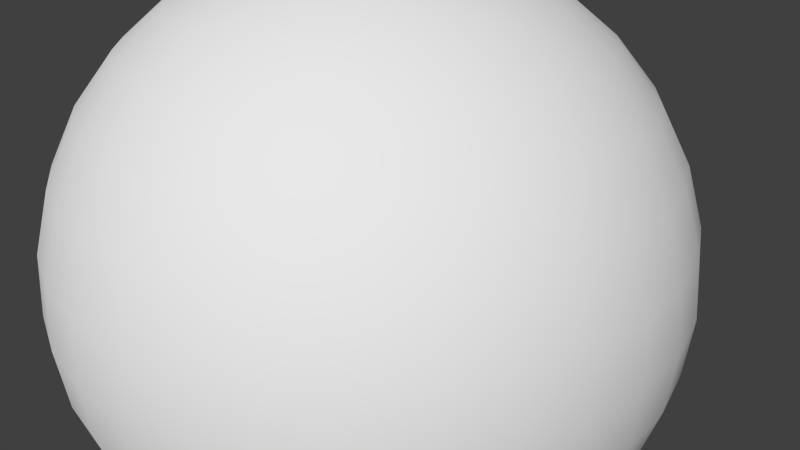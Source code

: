 # Source: sky.blend  (saved by Blender 2.70.0; exported with 4.5.12 LTS)
import bpy
from mathutils import Matrix  # noqa: F401  (used for matrix-valued properties, if any)

bpy.ops.wm.read_factory_settings(use_empty=True)
scene = bpy.context.scene
scene.name = 'Scene'

# ---- collections
col_collection_1 = bpy.data.collections.new('Collection 1'); scene.collection.children.link(col_collection_1)

# ---- materials (node trees are filled in below, after node groups)
mat_sky = bpy.data.materials.new('Sky')
mat_sky.alpha_threshold = 0.0
mat_sky.use_transparent_shadow = False
mat_sky.roughness = 0.5
mat_sky.line_color = (0.0, 0.0, 0.0, 1.0)

# ---- material node trees

# ---- world
world_world = bpy.data.worlds.new('World'); scene.world = world_world
world_world.color = (0.05088, 0.05088, 0.05088)
world_world.use_sun_shadow = False
world_world.sun_shadow_jitter_overblur = 0.0
world_world.cycles.sampling_method = 'MANUAL'
world_world.cycles.sample_map_resolution = 256

# ---- cameras
cam_camera = bpy.data.cameras.new('Camera')
cam_camera.clip_end = 100.0
cam_camera.lens = 35.0
cam_camera.sensor_width = 32.0
cam_camera.sensor_height = 18.0
cam_camera.ortho_scale = 7.314
cam_camera.dof.focus_distance = 0.0
cam_camera.dof.aperture_fstop = 128.0

# ---- meshes
me_sphere = bpy.data.meshes.new('Sphere')
me_sphere.from_pydata([(-0.1951, 0.0, 0.9808), (-0.3827, 0.0, 0.9239), (-0.5556, 0.0, 0.8315), (-0.7071, 0.0, 0.7071), (-0.8315, 0.0, 0.5556), (-0.9239, 0.0, 0.3827), (-0.9808, 0.0, 0.1951), (-1.0, 0.0, 7.55e-08), (-0.9808, 0.0, -0.1951), (-0.9239, 0.0, -0.3827), (-0.8315, 0.0, -0.5556), (-0.7071, 0.0, -0.7071), (-0.5556, 0.0, -0.8315), (-0.3827, 0.0, -0.9239), (-0.1951, 0.0, -0.9808), (3.258e-07, 0.0, -1.0), (-0.1913, 0.03806, 0.9808), (-0.3753, 0.07466, 0.9239), (-0.5449, 0.1084, 0.8315), (-0.6935, 0.1379, 0.7071), (-0.8155, 0.1622, 0.5556), (-0.9061, 0.1802, 0.3827), (-0.9619, 0.1913, 0.1951), (-0.9808, 0.1951, 7.55e-08), (-0.9619, 0.1913, -0.1951), (-0.9061, 0.1802, -0.3827), (-0.8155, 0.1622, -0.5556), (-0.6935, 0.1379, -0.7071), (-0.5449, 0.1084, -0.8315), (-0.3753, 0.07466, -0.9239), (-0.1913, 0.03806, -0.9808), (-0.1802, 0.07466, 0.9808), (-0.3536, 0.1464, 0.9239), (-0.5133, 0.2126, 0.8315), (-0.6533, 0.2706, 0.7071), (-0.7682, 0.3182, 0.5556), (-0.8536, 0.3536, 0.3827), (-0.9061, 0.3753, 0.1951), (-0.9239, 0.3827, 7.55e-08), (-0.9061, 0.3753, -0.1951), (-0.8536, 0.3536, -0.3827), (-0.7682, 0.3182, -0.5556), (-0.6533, 0.2706, -0.7071), (-0.5133, 0.2126, -0.8315), (-0.3536, 0.1464, -0.9239), (-0.1802, 0.07466, -0.9808), (-0.1622, 0.1084, 0.9808), (-0.3182, 0.2126, 0.9239), (-0.4619, 0.3087, 0.8315), (-0.5879, 0.3928, 0.7071), (-0.6913, 0.4619, 0.5556), (-0.7682, 0.5133, 0.3827), (-0.8155, 0.5449, 0.1951), (-0.8315, 0.5556, 7.55e-08), (-0.8155, 0.5449, -0.1951), (-0.7682, 0.5133, -0.3827), (-0.6913, 0.4619, -0.5556), (-0.5879, 0.3928, -0.7071), (-0.4619, 0.3087, -0.8315), (-0.3182, 0.2126, -0.9239), (-0.1622, 0.1084, -0.9808), (-0.1379, 0.1379, 0.9808), (-0.2706, 0.2706, 0.9239), (-0.3928, 0.3928, 0.8315), (-0.5, 0.5, 0.7071), (-0.5879, 0.5879, 0.5556), (-0.6533, 0.6533, 0.3827), (-0.6935, 0.6935, 0.1951), (-0.7071, 0.7071, 7.55e-08), (-0.6935, 0.6935, -0.1951), (-0.6533, 0.6533, -0.3827), (-0.5879, 0.5879, -0.5556), (-0.5, 0.5, -0.7071), (-0.3928, 0.3928, -0.8315), (-0.2706, 0.2706, -0.9239), (-0.1379, 0.1379, -0.9808), (-0.1084, 0.1622, 0.9808), (-0.2126, 0.3182, 0.9239), (-0.3087, 0.4619, 0.8315), (-0.3928, 0.5879, 0.7071), (-0.4619, 0.6913, 0.5556), (-0.5133, 0.7682, 0.3827), (-0.5449, 0.8155, 0.1951), (-0.5556, 0.8315, 7.55e-08), (-0.5449, 0.8155, -0.1951), (-0.5133, 0.7682, -0.3827), (-0.4619, 0.6913, -0.5556), (-0.3928, 0.5879, -0.7071), (-0.3087, 0.4619, -0.8315), (-0.2126, 0.3182, -0.9239), (-0.1084, 0.1622, -0.9808), (-0.07466, 0.1802, 0.9808), (-0.1464, 0.3536, 0.9239), (-0.2126, 0.5133, 0.8315), (-0.2706, 0.6533, 0.7071), (-0.3182, 0.7682, 0.5556), (-0.3536, 0.8536, 0.3827), (-0.3753, 0.9061, 0.1951), (-0.3827, 0.9239, 7.55e-08), (-0.3753, 0.9061, -0.1951), (-0.3536, 0.8536, -0.3827), (-0.3182, 0.7682, -0.5556), (-0.2706, 0.6533, -0.7071), (-0.2126, 0.5133, -0.8315), (-0.1464, 0.3536, -0.9239), (-0.07466, 0.1802, -0.9808), (-0.03806, 0.1913, 0.9808), (-0.07466, 0.3753, 0.9239), (-0.1084, 0.5449, 0.8315), (-0.1379, 0.6935, 0.7071), (-0.1622, 0.8155, 0.5556), (-0.1802, 0.9061, 0.3827), (-0.1913, 0.9619, 0.1951), (-0.1951, 0.9808, 7.55e-08), (-0.1913, 0.9619, -0.1951), (-0.1802, 0.9061, -0.3827), (-0.1622, 0.8155, -0.5556), (-0.1379, 0.6935, -0.7071), (-0.1084, 0.5449, -0.8315), (-0.07466, 0.3753, -0.9239), (-0.03806, 0.1913, -0.9808), (3.266e-07, 0.1951, 0.9808), (3.192e-07, 0.3827, 0.9239), (3.117e-07, 0.5556, 0.8315), (3.192e-07, 0.7071, 0.7071), (3.341e-07, 0.8315, 0.5556), (2.745e-07, 0.9239, 0.3827), (3.937e-07, 0.9808, 0.1951), (3.788e-07, 1.0, 7.55e-08), (3.937e-07, 0.9808, -0.1951), (2.298e-07, 0.9239, -0.3827), (3.341e-07, 0.8315, -0.5556), (3.192e-07, 0.7071, -0.7071), (3.415e-07, 0.5556, -0.8315), (3.043e-07, 0.3827, -0.9239), (3.08e-07, 0.1951, -0.9808), (0.03806, 0.1913, 0.9808), (0.07466, 0.3753, 0.9239), (0.1084, 0.5449, 0.8315), (0.138, 0.6935, 0.7071), (0.1622, 0.8155, 0.5556), (0.1802, 0.9061, 0.3827), (0.1913, 0.9619, 0.1951), (0.1951, 0.9808, 7.55e-08), (0.1913, 0.9619, -0.1951), (0.1802, 0.9061, -0.3827), (0.1622, 0.8155, -0.5556), (0.138, 0.6935, -0.7071), (0.1084, 0.5449, -0.8315), (0.07466, 0.3753, -0.9239), (0.03806, 0.1913, -0.9808), (0.07466, 0.1802, 0.9808), (0.1464, 0.3536, 0.9239), (0.2126, 0.5133, 0.8315), (0.2706, 0.6533, 0.7071), (0.3182, 0.7682, 0.5556), (0.3536, 0.8536, 0.3827), (0.3753, 0.9061, 0.1951), (0.3827, 0.9239, 7.55e-08), (0.3753, 0.9061, -0.1951), (0.3536, 0.8536, -0.3827), (0.3182, 0.7682, -0.5556), (0.2706, 0.6533, -0.7071), (0.2126, 0.5133, -0.8315), (0.1464, 0.3536, -0.9239), (0.07466, 0.1802, -0.9808), (0.1084, 0.1622, 0.9808), (0.2126, 0.3182, 0.9239), (0.3087, 0.4619, 0.8315), (0.3928, 0.5879, 0.7071), (0.4619, 0.6913, 0.5556), (0.5133, 0.7682, 0.3827), (0.5449, 0.8155, 0.1951), (0.5556, 0.8315, 7.55e-08), (0.5449, 0.8155, -0.1951), (0.5133, 0.7682, -0.3827), (0.4619, 0.6913, -0.5556), (0.3928, 0.5879, -0.7071), (0.3087, 0.4619, -0.8315), (0.2126, 0.3182, -0.9239), (0.1084, 0.1622, -0.9808), (0.138, 0.1379, 0.9808), (0.2706, 0.2706, 0.9239), (0.3928, 0.3928, 0.8315), (0.5, 0.5, 0.7071), (0.5879, 0.5879, 0.5556), (0.6533, 0.6533, 0.3827), (0.6935, 0.6935, 0.1951), (0.7071, 0.7071, 7.55e-08), (0.6935, 0.6935, -0.1951), (0.6533, 0.6533, -0.3827), (0.5879, 0.5879, -0.5556), (0.5, 0.5, -0.7071), (0.3928, 0.3928, -0.8315), (0.2706, 0.2706, -0.9239), (0.138, 0.1379, -0.9808), (0.1622, 0.1084, 0.9808), (0.3182, 0.2126, 0.9239), (0.4619, 0.3087, 0.8315), (0.5879, 0.3928, 0.7071), (0.6913, 0.4619, 0.5556), (0.7682, 0.5133, 0.3827), (0.8155, 0.5449, 0.1951), (0.8315, 0.5556, 7.55e-08), (0.8155, 0.5449, -0.1951), (0.7682, 0.5133, -0.3827), (0.6913, 0.4619, -0.5556), (0.5879, 0.3928, -0.7071), (0.4619, 0.3087, -0.8315), (0.3182, 0.2126, -0.9239), (0.1622, 0.1084, -0.9808), (0.1802, 0.07466, 0.9808), (0.3536, 0.1464, 0.9239), (0.5133, 0.2126, 0.8315), (0.6533, 0.2706, 0.7071), (0.7682, 0.3182, 0.5556), (0.8536, 0.3536, 0.3827), (0.9061, 0.3753, 0.1951), (0.9239, 0.3827, 7.55e-08), (0.9061, 0.3753, -0.1951), (0.8536, 0.3536, -0.3827), (0.7682, 0.3182, -0.5556), (0.6533, 0.2706, -0.7071), (0.5133, 0.2126, -0.8315), (0.3536, 0.1464, -0.9239), (0.1802, 0.07466, -0.9808), (0.1913, 0.03806, 0.9808), (0.3753, 0.07466, 0.9239), (0.5449, 0.1084, 0.8315), (0.6935, 0.1379, 0.7071), (0.8155, 0.1622, 0.5556), (0.9061, 0.1802, 0.3827), (0.9619, 0.1913, 0.1951), (0.9808, 0.1951, 7.55e-08), (0.9619, 0.1913, -0.1951), (0.9061, 0.1802, -0.3827), (0.8155, 0.1622, -0.5556), (0.6935, 0.1379, -0.7071), (0.5449, 0.1084, -0.8315), (0.3753, 0.07466, -0.9239), (0.1913, 0.03806, -0.9808), (0.1951, -7.212e-09, 0.9808), (0.3827, 4.122e-08, 0.9239), (0.5556, 2.632e-08, 0.8315), (0.7071, -2.584e-08, 0.7071), (0.8315, -8.544e-08, 0.5556), (0.9239, 6.357e-08, 0.3827), (0.9808, -8.544e-08, 0.1951), (1.0, -1.003e-07, 7.55e-08), (0.9808, -8.544e-08, -0.1951), (0.9239, 6.357e-08, -0.3827), (0.8315, -8.544e-08, -0.5556), (0.7071, -2.584e-08, -0.7071), (0.5556, -1.094e-08, -0.8315), (0.3827, 3.964e-09, -0.9239), (0.1951, 3.964e-09, -0.9808), (0.1913, -0.03806, 0.9808), (0.3753, -0.07466, 0.9239), (0.5449, -0.1084, 0.8315), (0.6935, -0.1379, 0.7071), (0.8155, -0.1622, 0.5556), (0.9061, -0.1802, 0.3827), (0.9619, -0.1913, 0.1951), (0.9808, -0.1951, 7.55e-08), (0.9619, -0.1913, -0.1951), (0.9061, -0.1802, -0.3827), (0.8155, -0.1622, -0.5556), (0.6935, -0.1379, -0.7071), (0.5449, -0.1084, -0.8315), (0.3753, -0.07466, -0.9239), (0.1913, -0.03806, -0.9808), (0.1802, -0.07466, 0.9808), (0.3536, -0.1464, 0.9239), (0.5133, -0.2126, 0.8315), (0.6533, -0.2706, 0.7071), (0.7682, -0.3182, 0.5556), (0.8536, -0.3536, 0.3827), (0.9061, -0.3753, 0.1951), (0.9239, -0.3827, 7.55e-08), (0.9061, -0.3753, -0.1951), (0.8536, -0.3536, -0.3827), (0.7682, -0.3182, -0.5556), (0.6533, -0.2706, -0.7071), (0.5133, -0.2126, -0.8315), (0.3536, -0.1464, -0.9239), (0.1802, -0.07466, -0.9808), (0.1622, -0.1084, 0.9808), (0.3182, -0.2126, 0.9239), (0.4619, -0.3087, 0.8315), (0.5879, -0.3928, 0.7071), (0.6913, -0.4619, 0.5556), (0.7682, -0.5133, 0.3827), (0.8155, -0.5449, 0.1951), (0.8315, -0.5556, 7.55e-08), (0.8155, -0.5449, -0.1951), (0.7682, -0.5133, -0.3827), (0.6913, -0.4619, -0.5556), (0.5879, -0.3928, -0.7071), (0.4619, -0.3087, -0.8315), (0.3182, -0.2126, -0.9239), (0.1622, -0.1084, -0.9808), (0.138, -0.1379, 0.9808), (0.2706, -0.2706, 0.9239), (0.3928, -0.3928, 0.8315), (0.5, -0.5, 0.7071), (0.5879, -0.5879, 0.5556), (0.6533, -0.6533, 0.3827), (0.6935, -0.6935, 0.1951), (0.7071, -0.7071, 7.55e-08), (0.6935, -0.6935, -0.1951), (0.6533, -0.6533, -0.3827), (0.5879, -0.5879, -0.5556), (0.5, -0.5, -0.7071), (0.3928, -0.3928, -0.8315), (0.2706, -0.2706, -0.9239), (0.1379, -0.1379, -0.9808), (0.1084, -0.1622, 0.9808), (0.2126, -0.3182, 0.9239), (0.3087, -0.4619, 0.8315), (0.3928, -0.5879, 0.7071), (0.4619, -0.6913, 0.5556), (0.5133, -0.7682, 0.3827), (0.5449, -0.8155, 0.1951), (0.5556, -0.8315, 7.55e-08), (0.5449, -0.8155, -0.1951), (0.5133, -0.7682, -0.3827), (0.4619, -0.6913, -0.5556), (0.3928, -0.5879, -0.7071), (0.3087, -0.4619, -0.8315), (0.2126, -0.3182, -0.9239), (0.1084, -0.1622, -0.9808), (0.07466, -0.1802, 0.9808), (0.1464, -0.3536, 0.9239), (0.2126, -0.5133, 0.8315), (0.2706, -0.6533, 0.7071), (0.3182, -0.7682, 0.5556), (0.3536, -0.8536, 0.3827), (0.3753, -0.9061, 0.1951), (0.3827, -0.9239, 7.55e-08), (0.3753, -0.9061, -0.1951), (0.3536, -0.8536, -0.3827), (0.3182, -0.7682, -0.5556), (0.2706, -0.6533, -0.7071), (0.2126, -0.5133, -0.8315), (0.1464, -0.3536, -0.9239), (0.07466, -0.1802, -0.9808), (0.03806, -0.1913, 0.9808), (0.07466, -0.3753, 0.9239), (0.1084, -0.5449, 0.8315), (0.1379, -0.6935, 0.7071), (0.1622, -0.8155, 0.5556), (0.1802, -0.9061, 0.3827), (0.1913, -0.9619, 0.1951), (0.1951, -0.9808, 7.55e-08), (0.1913, -0.9619, -0.1951), (0.1802, -0.9061, -0.3827), (0.1622, -0.8155, -0.5556), (0.1379, -0.6935, -0.7071), (0.1084, -0.5449, -0.8315), (0.07466, -0.3753, -0.9239), (0.03806, -0.1913, -0.9808), (3.117e-07, -0.1951, 0.9808), (2.819e-07, -0.3827, 0.9239), (2.819e-07, -0.5556, 0.8315), (1.851e-07, -0.7071, 0.7071), (1.404e-07, -0.8315, 0.5556), (3.192e-07, -0.9239, 0.3827), (9.567e-08, -0.9808, 0.1951), (1.404e-07, -1.0, 7.55e-08), (9.567e-08, -0.9808, -0.1951), (3.192e-07, -0.9239, -0.3827), (1.404e-07, -0.8315, -0.5556), (1.851e-07, -0.7071, -0.7071), (2.596e-07, -0.5556, -0.8315), (2.521e-07, -0.3827, -0.9239), (3.155e-07, -0.1951, -0.9808), (-0.03806, -0.1913, 0.9808), (-0.07466, -0.3753, 0.9239), (-0.1084, -0.5449, 0.8315), (-0.1379, -0.6935, 0.7071), (-0.1622, -0.8155, 0.5556), (-0.1802, -0.9061, 0.3827), (-0.1913, -0.9619, 0.1951), (-0.1951, -0.9808, 7.55e-08), (-0.1913, -0.9619, -0.1951), (-0.1802, -0.9061, -0.3827), (-0.1622, -0.8155, -0.5556), (-0.1379, -0.6935, -0.7071), (-0.1084, -0.5449, -0.8315), (-0.07466, -0.3753, -0.9239), (-0.03806, -0.1913, -0.9808), (2.011e-07, -3.01e-07, 1.0), (-0.07466, -0.1802, 0.9808), (-0.1464, -0.3536, 0.9239), (-0.2126, -0.5133, 0.8315), (-0.2706, -0.6533, 0.7071), (-0.3182, -0.7682, 0.5556), (-0.3536, -0.8536, 0.3827), (-0.3753, -0.9061, 0.1951), (-0.3827, -0.9239, 7.55e-08), (-0.3753, -0.9061, -0.1951), (-0.3536, -0.8536, -0.3827), (-0.3182, -0.7682, -0.5556), (-0.2706, -0.6533, -0.7071), (-0.2126, -0.5133, -0.8315), (-0.1464, -0.3536, -0.9239), (-0.07466, -0.1802, -0.9808), (-0.1084, -0.1622, 0.9808), (-0.2126, -0.3182, 0.9239), (-0.3087, -0.4619, 0.8315), (-0.3928, -0.5879, 0.7071), (-0.4619, -0.6913, 0.5556), (-0.5133, -0.7682, 0.3827), (-0.5449, -0.8155, 0.1951), (-0.5556, -0.8315, 7.55e-08), (-0.5449, -0.8155, -0.1951), (-0.5133, -0.7682, -0.3827), (-0.4619, -0.6913, -0.5556), (-0.3928, -0.5879, -0.7071), (-0.3087, -0.4619, -0.8315), (-0.2126, -0.3182, -0.9239), (-0.1084, -0.1622, -0.9808), (-0.1379, -0.1379, 0.9808), (-0.2706, -0.2706, 0.9239), (-0.3928, -0.3928, 0.8315), (-0.5, -0.5, 0.7071), (-0.5879, -0.5879, 0.5556), (-0.6533, -0.6533, 0.3827), (-0.6935, -0.6935, 0.1951), (-0.7071, -0.7071, 7.55e-08), (-0.6935, -0.6935, -0.1951), (-0.6533, -0.6533, -0.3827), (-0.5879, -0.5879, -0.5556), (-0.5, -0.5, -0.7071), (-0.3928, -0.3928, -0.8315), (-0.2706, -0.2706, -0.9239), (-0.1379, -0.1379, -0.9808), (-0.1622, -0.1084, 0.9808), (-0.3182, -0.2126, 0.9239), (-0.4619, -0.3087, 0.8315), (-0.5879, -0.3928, 0.7071), (-0.6913, -0.4619, 0.5556), (-0.7682, -0.5133, 0.3827), (-0.8155, -0.5449, 0.1951), (-0.8315, -0.5556, 7.55e-08), (-0.8155, -0.5449, -0.1951), (-0.7682, -0.5133, -0.3827), (-0.6913, -0.4619, -0.5556), (-0.5879, -0.3928, -0.7071), (-0.4619, -0.3087, -0.8315), (-0.3182, -0.2126, -0.9239), (-0.1622, -0.1084, -0.9808), (-0.1802, -0.07466, 0.9808), (-0.3536, -0.1464, 0.9239), (-0.5133, -0.2126, 0.8315), (-0.6533, -0.2706, 0.7071), (-0.7682, -0.3182, 0.5556), (-0.8536, -0.3536, 0.3827), (-0.9061, -0.3753, 0.1951), (-0.9239, -0.3827, 7.55e-08), (-0.9061, -0.3753, -0.1951), (-0.8536, -0.3536, -0.3827), (-0.7682, -0.3182, -0.5556), (-0.6533, -0.2706, -0.7071), (-0.5133, -0.2126, -0.8315), (-0.3536, -0.1464, -0.9239), (-0.1802, -0.07466, -0.9808), (-0.1913, -0.03806, 0.9808), (-0.3753, -0.07466, 0.9239), (-0.5449, -0.1084, 0.8315), (-0.6935, -0.1379, 0.7071), (-0.8155, -0.1622, 0.5556), (-0.9061, -0.1802, 0.3827), (-0.9619, -0.1913, 0.1951), (-0.9808, -0.1951, 7.55e-08), (-0.9619, -0.1913, -0.1951), (-0.9061, -0.1802, -0.3827), (-0.8155, -0.1622, -0.5556), (-0.6935, -0.1379, -0.7071), (-0.5449, -0.1084, -0.8315), (-0.3753, -0.07466, -0.9239), (-0.1913, -0.03806, -0.9808)], [], [(2, 18, 17, 1), (13, 29, 28, 12), (11, 27, 26, 10), (9, 25, 24, 8), (7, 23, 22, 6), (5, 21, 20, 4), (3, 19, 18, 2), (14, 30, 29, 13), (1, 17, 16, 0), (12, 28, 27, 11), (10, 26, 25, 9), (8, 24, 23, 7), (6, 22, 21, 5), (4, 20, 19, 3), (24, 39, 38, 23), (22, 37, 36, 21), (20, 35, 34, 19), (18, 33, 32, 17), (29, 44, 43, 28), (27, 42, 41, 26), (25, 40, 39, 24), (23, 38, 37, 22), (21, 36, 35, 20), (19, 34, 33, 18), (30, 45, 44, 29), (17, 32, 31, 16), (28, 43, 42, 27), (26, 41, 40, 25), (39, 54, 53, 38), (37, 52, 51, 36), (35, 50, 49, 34), (33, 48, 47, 32), (44, 59, 58, 43), (42, 57, 56, 41), (40, 55, 54, 39), (38, 53, 52, 37), (36, 51, 50, 35), (34, 49, 48, 33), (45, 60, 59, 44), (32, 47, 46, 31), (43, 58, 57, 42), (41, 56, 55, 40), (54, 69, 68, 53), (52, 67, 66, 51), (50, 65, 64, 49), (48, 63, 62, 47), (59, 74, 73, 58), (57, 72, 71, 56), (55, 70, 69, 54), (53, 68, 67, 52), (51, 66, 65, 50), (49, 64, 63, 48), (60, 75, 74, 59), (47, 62, 61, 46), (58, 73, 72, 57), (56, 71, 70, 55), (69, 84, 83, 68), (67, 82, 81, 66), (65, 80, 79, 64), (63, 78, 77, 62), (74, 89, 88, 73), (72, 87, 86, 71), (70, 85, 84, 69), (68, 83, 82, 67), (66, 81, 80, 65), (64, 79, 78, 63), (75, 90, 89, 74), (62, 77, 76, 61), (73, 88, 87, 72), (71, 86, 85, 70), (84, 99, 98, 83), (82, 97, 96, 81), (80, 95, 94, 79), (78, 93, 92, 77), (89, 104, 103, 88), (87, 102, 101, 86), (85, 100, 99, 84), (83, 98, 97, 82), (81, 96, 95, 80), (79, 94, 93, 78), (90, 105, 104, 89), (77, 92, 91, 76), (88, 103, 102, 87), (86, 101, 100, 85), (99, 114, 113, 98), (97, 112, 111, 96), (95, 110, 109, 94), (93, 108, 107, 92), (104, 119, 118, 103), (102, 117, 116, 101), (100, 115, 114, 99), (98, 113, 112, 97), (96, 111, 110, 95), (94, 109, 108, 93), (105, 120, 119, 104), (92, 107, 106, 91), (103, 118, 117, 102), (101, 116, 115, 100), (114, 129, 128, 113), (112, 127, 126, 111), (110, 125, 124, 109), (108, 123, 122, 107), (119, 134, 133, 118), (117, 132, 131, 116), (115, 130, 129, 114), (113, 128, 127, 112), (111, 126, 125, 110), (109, 124, 123, 108), (120, 135, 134, 119), (107, 122, 121, 106), (118, 133, 132, 117), (116, 131, 130, 115), (129, 144, 143, 128), (127, 142, 141, 126), (125, 140, 139, 124), (123, 138, 137, 122), (134, 149, 148, 133), (132, 147, 146, 131), (130, 145, 144, 129), (128, 143, 142, 127), (126, 141, 140, 125), (124, 139, 138, 123), (135, 150, 149, 134), (122, 137, 136, 121), (133, 148, 147, 132), (131, 146, 145, 130), (144, 159, 158, 143), (142, 157, 156, 141), (140, 155, 154, 139), (138, 153, 152, 137), (149, 164, 163, 148), (147, 162, 161, 146), (145, 160, 159, 144), (143, 158, 157, 142), (141, 156, 155, 140), (139, 154, 153, 138), (150, 165, 164, 149), (137, 152, 151, 136), (148, 163, 162, 147), (146, 161, 160, 145), (159, 174, 173, 158), (157, 172, 171, 156), (155, 170, 169, 154), (153, 168, 167, 152), (164, 179, 178, 163), (162, 177, 176, 161), (160, 175, 174, 159), (158, 173, 172, 157), (156, 171, 170, 155), (154, 169, 168, 153), (165, 180, 179, 164), (152, 167, 166, 151), (163, 178, 177, 162), (161, 176, 175, 160), (174, 189, 188, 173), (172, 187, 186, 171), (170, 185, 184, 169), (168, 183, 182, 167), (179, 194, 193, 178), (177, 192, 191, 176), (175, 190, 189, 174), (173, 188, 187, 172), (171, 186, 185, 170), (169, 184, 183, 168), (180, 195, 194, 179), (167, 182, 181, 166), (178, 193, 192, 177), (176, 191, 190, 175), (189, 204, 203, 188), (187, 202, 201, 186), (185, 200, 199, 184), (183, 198, 197, 182), (194, 209, 208, 193), (192, 207, 206, 191), (190, 205, 204, 189), (188, 203, 202, 187), (186, 201, 200, 185), (184, 199, 198, 183), (195, 210, 209, 194), (182, 197, 196, 181), (193, 208, 207, 192), (191, 206, 205, 190), (204, 219, 218, 203), (202, 217, 216, 201), (200, 215, 214, 199), (198, 213, 212, 197), (209, 224, 223, 208), (207, 222, 221, 206), (205, 220, 219, 204), (203, 218, 217, 202), (201, 216, 215, 200), (199, 214, 213, 198), (210, 225, 224, 209), (197, 212, 211, 196), (208, 223, 222, 207), (206, 221, 220, 205), (219, 234, 233, 218), (217, 232, 231, 216), (215, 230, 229, 214), (213, 228, 227, 212), (224, 239, 238, 223), (222, 237, 236, 221), (220, 235, 234, 219), (218, 233, 232, 217), (216, 231, 230, 215), (214, 229, 228, 213), (225, 240, 239, 224), (212, 227, 226, 211), (223, 238, 237, 222), (221, 236, 235, 220), (234, 249, 248, 233), (232, 247, 246, 231), (230, 245, 244, 229), (228, 243, 242, 227), (239, 254, 253, 238), (237, 252, 251, 236), (235, 250, 249, 234), (233, 248, 247, 232), (231, 246, 245, 230), (229, 244, 243, 228), (240, 255, 254, 239), (227, 242, 241, 226), (238, 253, 252, 237), (236, 251, 250, 235), (249, 264, 263, 248), (247, 262, 261, 246), (245, 260, 259, 244), (243, 258, 257, 242), (254, 269, 268, 253), (252, 267, 266, 251), (250, 265, 264, 249), (248, 263, 262, 247), (246, 261, 260, 245), (244, 259, 258, 243), (255, 270, 269, 254), (242, 257, 256, 241), (253, 268, 267, 252), (251, 266, 265, 250), (264, 279, 278, 263), (262, 277, 276, 261), (260, 275, 274, 259), (258, 273, 272, 257), (269, 284, 283, 268), (267, 282, 281, 266), (265, 280, 279, 264), (263, 278, 277, 262), (261, 276, 275, 260), (259, 274, 273, 258), (270, 285, 284, 269), (257, 272, 271, 256), (268, 283, 282, 267), (266, 281, 280, 265), (279, 294, 293, 278), (277, 292, 291, 276), (275, 290, 289, 274), (273, 288, 287, 272), (284, 299, 298, 283), (282, 297, 296, 281), (280, 295, 294, 279), (278, 293, 292, 277), (276, 291, 290, 275), (274, 289, 288, 273), (285, 300, 299, 284), (272, 287, 286, 271), (283, 298, 297, 282), (281, 296, 295, 280), (294, 309, 308, 293), (292, 307, 306, 291), (290, 305, 304, 289), (288, 303, 302, 287), (299, 314, 313, 298), (297, 312, 311, 296), (295, 310, 309, 294), (293, 308, 307, 292), (291, 306, 305, 290), (289, 304, 303, 288), (300, 315, 314, 299), (287, 302, 301, 286), (298, 313, 312, 297), (296, 311, 310, 295), (309, 324, 323, 308), (307, 322, 321, 306), (305, 320, 319, 304), (303, 318, 317, 302), (314, 329, 328, 313), (312, 327, 326, 311), (310, 325, 324, 309), (308, 323, 322, 307), (306, 321, 320, 305), (304, 319, 318, 303), (315, 330, 329, 314), (302, 317, 316, 301), (313, 328, 327, 312), (311, 326, 325, 310), (324, 339, 338, 323), (322, 337, 336, 321), (320, 335, 334, 319), (318, 333, 332, 317), (329, 344, 343, 328), (327, 342, 341, 326), (325, 340, 339, 324), (323, 338, 337, 322), (321, 336, 335, 320), (319, 334, 333, 318), (330, 345, 344, 329), (317, 332, 331, 316), (328, 343, 342, 327), (326, 341, 340, 325), (339, 354, 353, 338), (337, 352, 351, 336), (335, 350, 349, 334), (333, 348, 347, 332), (344, 359, 358, 343), (342, 357, 356, 341), (340, 355, 354, 339), (338, 353, 352, 337), (336, 351, 350, 335), (334, 349, 348, 333), (345, 360, 359, 344), (332, 347, 346, 331), (343, 358, 357, 342), (341, 356, 355, 340), (354, 369, 368, 353), (352, 367, 366, 351), (350, 365, 364, 349), (348, 363, 362, 347), (359, 374, 373, 358), (357, 372, 371, 356), (355, 370, 369, 354), (353, 368, 367, 352), (351, 366, 365, 350), (349, 364, 363, 348), (360, 375, 374, 359), (347, 362, 361, 346), (358, 373, 372, 357), (356, 371, 370, 355), (369, 384, 383, 368), (367, 382, 381, 366), (365, 380, 379, 364), (363, 378, 377, 362), (374, 389, 388, 373), (372, 387, 386, 371), (370, 385, 384, 369), (368, 383, 382, 367), (366, 381, 380, 365), (364, 379, 378, 363), (375, 390, 389, 374), (362, 377, 376, 361), (373, 388, 387, 372), (371, 386, 385, 370), (384, 400, 399, 383), (382, 398, 397, 381), (380, 396, 395, 379), (378, 394, 393, 377), (389, 405, 404, 388), (387, 403, 402, 386), (385, 401, 400, 384), (383, 399, 398, 382), (381, 397, 396, 380), (379, 395, 394, 378), (390, 406, 405, 389), (377, 393, 392, 376), (388, 404, 403, 387), (386, 402, 401, 385), (400, 415, 414, 399), (398, 413, 412, 397), (396, 411, 410, 395), (394, 409, 408, 393), (405, 420, 419, 404), (403, 418, 417, 402), (401, 416, 415, 400), (399, 414, 413, 398), (397, 412, 411, 396), (395, 410, 409, 394), (406, 421, 420, 405), (393, 408, 407, 392), (404, 419, 418, 403), (402, 417, 416, 401), (415, 430, 429, 414), (413, 428, 427, 412), (411, 426, 425, 410), (409, 424, 423, 408), (420, 435, 434, 419), (418, 433, 432, 417), (416, 431, 430, 415), (414, 429, 428, 413), (412, 427, 426, 411), (410, 425, 424, 409), (421, 436, 435, 420), (408, 423, 422, 407), (419, 434, 433, 418), (417, 432, 431, 416), (430, 445, 444, 429), (428, 443, 442, 427), (426, 441, 440, 425), (424, 439, 438, 423), (435, 450, 449, 434), (433, 448, 447, 432), (431, 446, 445, 430), (429, 444, 443, 428), (427, 442, 441, 426), (425, 440, 439, 424), (436, 451, 450, 435), (423, 438, 437, 422), (434, 449, 448, 433), (432, 447, 446, 431), (445, 460, 459, 444), (443, 458, 457, 442), (441, 456, 455, 440), (439, 454, 453, 438), (450, 465, 464, 449), (448, 463, 462, 447), (446, 461, 460, 445), (444, 459, 458, 443), (442, 457, 456, 441), (440, 455, 454, 439), (451, 466, 465, 450), (438, 453, 452, 437), (449, 464, 463, 448), (447, 462, 461, 446), (460, 475, 474, 459), (458, 473, 472, 457), (456, 471, 470, 455), (454, 469, 468, 453), (465, 480, 479, 464), (463, 478, 477, 462), (461, 476, 475, 460), (459, 474, 473, 458), (457, 472, 471, 456), (455, 470, 469, 454), (466, 481, 480, 465), (453, 468, 467, 452), (464, 479, 478, 463), (462, 477, 476, 461), (0, 16, 391), (15, 30, 14), (15, 45, 30), (16, 31, 391), (15, 60, 45), (31, 46, 391), (15, 75, 60), (46, 61, 391), (15, 90, 75), (61, 76, 391), (15, 105, 90), (76, 91, 391), (15, 120, 105), (91, 106, 391), (15, 135, 120), (106, 121, 391), (15, 150, 135), (121, 136, 391), (15, 165, 150), (136, 151, 391), (15, 180, 165), (151, 166, 391), (15, 195, 180), (166, 181, 391), (15, 210, 195), (181, 196, 391), (15, 225, 210), (196, 211, 391), (15, 240, 225), (211, 226, 391), (15, 255, 240), (226, 241, 391), (15, 270, 255), (241, 256, 391), (15, 285, 270), (256, 271, 391), (15, 300, 285), (271, 286, 391), (15, 315, 300), (286, 301, 391), (15, 330, 315), (301, 316, 391), (15, 345, 330), (316, 331, 391), (15, 360, 345), (331, 346, 391), (15, 375, 360), (346, 361, 391), (15, 390, 375), (361, 376, 391), (15, 406, 390), (376, 392, 391), (15, 421, 406), (392, 407, 391), (15, 436, 421), (407, 422, 391), (15, 451, 436), (422, 437, 391), (15, 466, 451), (437, 452, 391), (15, 481, 466), (452, 467, 391), (475, 8, 7, 474), (473, 6, 5, 472), (471, 4, 3, 470), (15, 14, 481), (469, 2, 1, 468), (480, 13, 12, 479), (467, 0, 391), (478, 11, 10, 477), (476, 9, 8, 475), (474, 7, 6, 473), (472, 5, 4, 471), (470, 3, 2, 469), (481, 14, 13, 480), (468, 1, 0, 467), (479, 12, 11, 478), (477, 10, 9, 476)])
me_sphere.polygons.foreach_set('use_smooth', [True] * 512)
_uv = me_sphere.uv_layers.new(name='UVMap')
_uv.uv.foreach_set('vector', [0.03778, 0.7898, 0.009471, 0.79, 0.01078, 0.8525, 0.0375, 0.8523, 0.03946, 0.1023, 0.001629, 0.1026, 0.003903, 0.1651, 0.03897, 0.1648, 0.03874, 0.2273, 0.005002, 0.2276, 0.005691, 0.2901, 0.03859, 0.2898, 0.03848, 0.3523, 0.006197, 0.3526, 0.00661, 0.4151, 0.03839, 0.4148, 0.03831, 0.4773, 0.006982, 0.4775, 0.007342, 0.54, 0.03823, 0.5398, 0.03815, 0.6023, 0.007722, 0.6025, 0.008155, 0.665, 0.03806, 0.6648, 0.03794, 0.7273, 0.0087, 0.7275, 0.009471, 0.79, 0.03778, 0.7898, 1.041, 0.03977, 0.9927, 0.04021, 1.002, 0.1026, 1.039, 0.1023, 0.0375, 0.8523, 0.01078, 0.8525, 0.0138, 0.915, 0.03685, 0.9148, 0.03897, 0.1648, 0.003903, 0.1651, 0.005002, 0.2276, 0.03874, 0.2273, 0.03859, 0.2898, 0.005691, 0.2901, 0.006197, 0.3526, 0.03848, 0.3523, 0.03839, 0.4148, 0.00661, 0.4151, 0.006982, 0.4775, 0.03831, 0.4773, 0.03823, 0.5398, 0.007342, 0.54, 0.007722, 0.6025, 0.03815, 0.6023, 0.03806, 0.6648, 0.008155, 0.665, 0.0087, 0.7275, 0.03794, 0.7273, 1.007, 0.4151, 0.9749, 0.4162, 0.9757, 0.4787, 1.007, 0.4775, 1.007, 0.54, 0.9764, 0.5412, 0.9773, 0.6037, 1.008, 0.6025, 1.008, 0.665, 0.9782, 0.6661, 0.9794, 0.7286, 1.009, 0.7275, 1.009, 0.79, 0.9811, 0.7911, 0.984, 0.8535, 1.011, 0.8525, 1.002, 0.1026, 0.9642, 0.104, 0.969, 0.1664, 1.004, 0.1651, 1.005, 0.2276, 0.9714, 0.2288, 0.9729, 0.2913, 1.006, 0.2901, 1.006, 0.3526, 0.974, 0.3537, 0.9749, 0.4162, 1.007, 0.4151, 1.007, 0.4775, 0.9757, 0.4787, 0.9764, 0.5412, 1.007, 0.54, 1.008, 0.6025, 0.9773, 0.6037, 0.9782, 0.6661, 1.008, 0.665, 1.009, 0.7275, 0.9794, 0.7286, 0.9811, 0.7911, 1.009, 0.79, 0.9927, 0.04021, 0.9457, 0.04195, 0.9642, 0.104, 1.002, 0.1026, 1.011, 0.8525, 0.984, 0.8535, 0.9907, 0.9158, 1.014, 0.915, 1.004, 0.1651, 0.969, 0.1664, 0.9714, 0.2288, 1.005, 0.2276, 1.006, 0.2901, 0.9729, 0.2913, 0.974, 0.3537, 1.006, 0.3526, 0.9749, 0.4162, 0.9432, 0.4182, 0.9444, 0.4807, 0.9757, 0.4787, 0.9764, 0.5412, 0.9455, 0.5431, 0.9468, 0.6056, 0.9773, 0.6037, 0.9782, 0.6661, 0.9482, 0.668, 0.95, 0.7305, 0.9794, 0.7286, 0.9811, 0.7911, 0.9526, 0.7929, 0.957, 0.8552, 0.984, 0.8535, 0.9642, 0.104, 0.9274, 0.1063, 0.9345, 0.1685, 0.969, 0.1664, 0.9714, 0.2288, 0.938, 0.2309, 0.9402, 0.2933, 0.9729, 0.2913, 0.974, 0.3537, 0.9418, 0.3558, 0.9432, 0.4182, 0.9749, 0.4162, 0.9757, 0.4787, 0.9444, 0.4807, 0.9455, 0.5431, 0.9764, 0.5412, 0.9773, 0.6037, 0.9468, 0.6056, 0.9482, 0.668, 0.9782, 0.6661, 0.9794, 0.7286, 0.95, 0.7305, 0.9526, 0.7929, 0.9811, 0.7911, 0.9457, 0.04195, 0.9019, 0.04477, 0.9274, 0.1063, 0.9642, 0.104, 0.984, 0.8535, 0.957, 0.8552, 0.9673, 0.9173, 0.9907, 0.9158, 0.969, 0.1664, 0.9345, 0.1685, 0.938, 0.2309, 0.9714, 0.2288, 0.9729, 0.2913, 0.9402, 0.2933, 0.9418, 0.3558, 0.974, 0.3537, 0.9432, 0.4182, 0.9115, 0.4209, 0.9131, 0.4834, 0.9444, 0.4807, 0.9455, 0.5431, 0.9146, 0.5458, 0.9162, 0.6082, 0.9468, 0.6056, 0.9482, 0.668, 0.9181, 0.6706, 0.9205, 0.733, 0.95, 0.7305, 0.9526, 0.7929, 0.9239, 0.7953, 0.9297, 0.8576, 0.957, 0.8552, 0.9274, 0.1063, 0.8917, 0.1094, 0.9005, 0.1715, 0.9345, 0.1685, 0.938, 0.2309, 0.9049, 0.2338, 0.9077, 0.2961, 0.9402, 0.2933, 0.9418, 0.3558, 0.9098, 0.3585, 0.9115, 0.4209, 0.9432, 0.4182, 0.9444, 0.4807, 0.9131, 0.4834, 0.9146, 0.5458, 0.9455, 0.5431, 0.9468, 0.6056, 0.9162, 0.6082, 0.9181, 0.6706, 0.9482, 0.668, 0.95, 0.7305, 0.9205, 0.733, 0.9239, 0.7953, 0.9526, 0.7929, 0.9019, 0.04477, 0.8619, 0.04839, 0.8917, 0.1094, 0.9274, 0.1063, 0.957, 0.8552, 0.9297, 0.8576, 0.9437, 0.9194, 0.9673, 0.9173, 0.9345, 0.1685, 0.9005, 0.1715, 0.9049, 0.2338, 0.938, 0.2309, 0.9402, 0.2933, 0.9077, 0.2961, 0.9098, 0.3585, 0.9418, 0.3558, 0.9115, 0.4209, 0.88, 0.4243, 0.8819, 0.4867, 0.9131, 0.4834, 0.9146, 0.5458, 0.8837, 0.5491, 0.8856, 0.6115, 0.9162, 0.6082, 0.9181, 0.6706, 0.8879, 0.6739, 0.8907, 0.7362, 0.9205, 0.733, 0.9239, 0.7953, 0.8948, 0.7985, 0.902, 0.8606, 0.9297, 0.8576, 0.8917, 0.1094, 0.8572, 0.1132, 0.8671, 0.1751, 0.9005, 0.1715, 0.9049, 0.2338, 0.8722, 0.2373, 0.8755, 0.2996, 0.9077, 0.2961, 0.9098, 0.3585, 0.878, 0.3619, 0.88, 0.4243, 0.9115, 0.4209, 0.9131, 0.4834, 0.8819, 0.4867, 0.8837, 0.5491, 0.9146, 0.5458, 0.9162, 0.6082, 0.8856, 0.6115, 0.8879, 0.6739, 0.9181, 0.6706, 0.9205, 0.733, 0.8907, 0.7362, 0.8948, 0.7985, 0.9239, 0.7953, 0.8619, 0.04839, 0.8256, 0.05252, 0.8572, 0.1132, 0.8917, 0.1094, 0.9297, 0.8576, 0.902, 0.8606, 0.9195, 0.922, 0.9437, 0.9194, 0.9005, 0.1715, 0.8671, 0.1751, 0.8722, 0.2373, 0.9049, 0.2338, 0.9077, 0.2961, 0.8755, 0.2996, 0.878, 0.3619, 0.9098, 0.3585, 0.88, 0.4243, 0.8486, 0.4282, 0.8506, 0.4906, 0.8819, 0.4867, 0.8837, 0.5491, 0.8527, 0.5529, 0.8549, 0.6153, 0.8856, 0.6115, 0.8879, 0.6739, 0.8574, 0.6776, 0.8607, 0.7399, 0.8907, 0.7362, 0.8948, 0.7985, 0.8654, 0.8021, 0.8738, 0.8641, 0.902, 0.8606, 0.8572, 0.1132, 0.824, 0.1173, 0.8345, 0.1791, 0.8671, 0.1751, 0.8722, 0.2373, 0.84, 0.2413, 0.8436, 0.3035, 0.8755, 0.2996, 0.878, 0.3619, 0.8463, 0.3659, 0.8486, 0.4282, 0.88, 0.4243, 0.8819, 0.4867, 0.8506, 0.4906, 0.8527, 0.5529, 0.8837, 0.5491, 0.8856, 0.6115, 0.8549, 0.6153, 0.8574, 0.6776, 0.8879, 0.6739, 0.8907, 0.7362, 0.8607, 0.7399, 0.8654, 0.8021, 0.8948, 0.7985, 0.8256, 0.05252, 0.7923, 0.05692, 0.824, 0.1173, 0.8572, 0.1132, 0.902, 0.8606, 0.8738, 0.8641, 0.8948, 0.9252, 0.9195, 0.922, 0.8671, 0.1751, 0.8345, 0.1791, 0.84, 0.2413, 0.8722, 0.2373, 0.8755, 0.2996, 0.8436, 0.3035, 0.8463, 0.3659, 0.878, 0.3619, 0.8486, 0.4282, 0.8172, 0.4325, 0.8195, 0.4948, 0.8506, 0.4906, 0.8527, 0.5529, 0.8216, 0.5571, 0.824, 0.6195, 0.8549, 0.6153, 0.8574, 0.6776, 0.8268, 0.6818, 0.8303, 0.744, 0.8607, 0.7399, 0.8654, 0.8021, 0.8356, 0.8062, 0.8449, 0.868, 0.8738, 0.8641, 0.824, 0.1173, 0.7919, 0.1217, 0.8025, 0.1835, 0.8345, 0.1791, 0.84, 0.2413, 0.8082, 0.2456, 0.812, 0.3078, 0.8436, 0.3035, 0.8463, 0.3659, 0.8148, 0.3701, 0.8172, 0.4325, 0.8486, 0.4282, 0.8506, 0.4906, 0.8195, 0.4948, 0.8216, 0.5571, 0.8527, 0.5529, 0.8549, 0.6153, 0.824, 0.6195, 0.8268, 0.6818, 0.8574, 0.6776, 0.8607, 0.7399, 0.8303, 0.744, 0.8356, 0.8062, 0.8654, 0.8021, 0.7923, 0.05692, 0.7616, 0.06137, 0.7919, 0.1217, 0.824, 0.1173, 0.8738, 0.8641, 0.8449, 0.868, 0.8692, 0.9288, 0.8948, 0.9252, 0.8345, 0.1791, 0.8025, 0.1835, 0.8082, 0.2456, 0.84, 0.2413, 0.8436, 0.3035, 0.812, 0.3078, 0.8148, 0.3701, 0.8463, 0.3659, 0.8172, 0.4325, 0.786, 0.4369, 0.7883, 0.4992, 0.8195, 0.4948, 0.8216, 0.5571, 0.7905, 0.5616, 0.793, 0.6239, 0.824, 0.6195, 0.8268, 0.6818, 0.7959, 0.6862, 0.7996, 0.7484, 0.8303, 0.744, 0.8356, 0.8062, 0.8052, 0.8105, 0.8153, 0.8723, 0.8449, 0.868, 0.7919, 0.1217, 0.761, 0.1262, 0.7713, 0.1879, 0.8025, 0.1835, 0.8082, 0.2456, 0.7769, 0.25, 0.7807, 0.3123, 0.812, 0.3078, 0.8148, 0.3701, 0.7836, 0.3746, 0.786, 0.4369, 0.8172, 0.4325, 0.8195, 0.4948, 0.7883, 0.4992, 0.7905, 0.5616, 0.8216, 0.5571, 0.824, 0.6195, 0.793, 0.6239, 0.7959, 0.6862, 0.8268, 0.6818, 0.8303, 0.744, 0.7996, 0.7484, 0.8052, 0.8105, 0.8356, 0.8062, 0.7616, 0.06137, 0.7328, 0.06572, 0.761, 0.1262, 0.7919, 0.1217, 0.8449, 0.868, 0.8153, 0.8723, 0.8425, 0.9328, 0.8692, 0.9288, 0.8025, 0.1835, 0.7713, 0.1879, 0.7769, 0.25, 0.8082, 0.2456, 0.812, 0.3078, 0.7807, 0.3123, 0.7836, 0.3746, 0.8148, 0.3701, 0.786, 0.4369, 0.7549, 0.4413, 0.7571, 0.5037, 0.7883, 0.4992, 0.7905, 0.5616, 0.7593, 0.566, 0.7618, 0.6283, 0.793, 0.6239, 0.7959, 0.6862, 0.7647, 0.6906, 0.7684, 0.7529, 0.7996, 0.7484, 0.8052, 0.8105, 0.7741, 0.815, 0.7847, 0.8767, 0.8153, 0.8723, 0.761, 0.1262, 0.731, 0.1305, 0.7407, 0.1923, 0.7713, 0.1879, 0.7769, 0.25, 0.746, 0.2544, 0.7497, 0.3167, 0.7807, 0.3123, 0.7836, 0.3746, 0.7525, 0.379, 0.7549, 0.4413, 0.786, 0.4369, 0.7883, 0.4992, 0.7571, 0.5037, 0.7593, 0.566, 0.7905, 0.5616, 0.793, 0.6239, 0.7618, 0.6283, 0.7647, 0.6906, 0.7959, 0.6862, 0.7996, 0.7484, 0.7684, 0.7529, 0.7741, 0.815, 0.8052, 0.8105, 0.7328, 0.06572, 0.7057, 0.06982, 0.731, 0.1305, 0.761, 0.1262, 0.8153, 0.8723, 0.7847, 0.8767, 0.8144, 0.9371, 0.8425, 0.9328, 0.7713, 0.1879, 0.7407, 0.1923, 0.746, 0.2544, 0.7769, 0.25, 0.7807, 0.3123, 0.7497, 0.3167, 0.7525, 0.379, 0.7836, 0.3746, 0.7549, 0.4413, 0.7238, 0.4456, 0.7259, 0.508, 0.7571, 0.5037, 0.7593, 0.566, 0.7281, 0.5703, 0.7304, 0.6327, 0.7618, 0.6283, 0.7647, 0.6906, 0.7332, 0.695, 0.7368, 0.7572, 0.7684, 0.7529, 0.7741, 0.815, 0.7424, 0.8194, 0.753, 0.8811, 0.7847, 0.8767, 0.731, 0.1305, 0.7019, 0.1346, 0.7106, 0.1965, 0.7407, 0.1923, 0.746, 0.2544, 0.7156, 0.2587, 0.7189, 0.3209, 0.7497, 0.3167, 0.7525, 0.379, 0.7216, 0.3833, 0.7238, 0.4456, 0.7549, 0.4413, 0.7571, 0.5037, 0.7259, 0.508, 0.7281, 0.5703, 0.7593, 0.566, 0.7618, 0.6283, 0.7304, 0.6327, 0.7332, 0.695, 0.7647, 0.6906, 0.7684, 0.7529, 0.7368, 0.7572, 0.7424, 0.8194, 0.7741, 0.815, 0.7057, 0.06982, 0.6797, 0.07358, 0.7019, 0.1346, 0.731, 0.1305, 0.7847, 0.8767, 0.753, 0.8811, 0.7844, 0.9415, 0.8144, 0.9371, 0.7407, 0.1923, 0.7106, 0.1965, 0.7156, 0.2587, 0.746, 0.2544, 0.7497, 0.3167, 0.7189, 0.3209, 0.7216, 0.3833, 0.7525, 0.379, 0.7238, 0.4456, 0.6928, 0.4496, 0.6947, 0.512, 0.7259, 0.508, 0.7281, 0.5703, 0.6967, 0.5744, 0.6988, 0.6367, 0.7304, 0.6327, 0.7332, 0.695, 0.7014, 0.6991, 0.7048, 0.7614, 0.7368, 0.7572, 0.7424, 0.8194, 0.71, 0.8235, 0.7202, 0.8854, 0.753, 0.8811, 0.7019, 0.1346, 0.6734, 0.1383, 0.6811, 0.2003, 0.7106, 0.1965, 0.7156, 0.2587, 0.6854, 0.2625, 0.6884, 0.3249, 0.7189, 0.3209, 0.7216, 0.3833, 0.6908, 0.3872, 0.6928, 0.4496, 0.7238, 0.4456, 0.7259, 0.508, 0.6947, 0.512, 0.6967, 0.5744, 0.7281, 0.5703, 0.7304, 0.6327, 0.6988, 0.6367, 0.7014, 0.6991, 0.7332, 0.695, 0.7368, 0.7572, 0.7048, 0.7614, 0.71, 0.8235, 0.7424, 0.8194, 0.6797, 0.07358, 0.6547, 0.07692, 0.6734, 0.1383, 0.7019, 0.1346, 0.753, 0.8811, 0.7202, 0.8854, 0.7521, 0.9459, 0.7844, 0.9415, 0.7106, 0.1965, 0.6811, 0.2003, 0.6854, 0.2625, 0.7156, 0.2587, 0.7189, 0.3209, 0.6884, 0.3249, 0.6908, 0.3872, 0.7216, 0.3833, 0.6928, 0.4496, 0.6619, 0.4531, 0.6635, 0.5155, 0.6947, 0.512, 0.6967, 0.5744, 0.6652, 0.5779, 0.667, 0.6403, 0.6988, 0.6367, 0.7014, 0.6991, 0.6692, 0.7027, 0.6722, 0.7651, 0.7048, 0.7614, 0.71, 0.8235, 0.6769, 0.8273, 0.6861, 0.8893, 0.7202, 0.8854, 0.6734, 0.1383, 0.6456, 0.1415, 0.6519, 0.2036, 0.6811, 0.2003, 0.6854, 0.2625, 0.6556, 0.2659, 0.6581, 0.3283, 0.6884, 0.3249, 0.6908, 0.3872, 0.6601, 0.3907, 0.6619, 0.4531, 0.6928, 0.4496, 0.6947, 0.512, 0.6635, 0.5155, 0.6652, 0.5779, 0.6967, 0.5744, 0.6988, 0.6367, 0.667, 0.6403, 0.6692, 0.7027, 0.7014, 0.6991, 0.7048, 0.7614, 0.6722, 0.7651, 0.6769, 0.8273, 0.71, 0.8235, 0.6547, 0.07692, 0.6304, 0.07975, 0.6456, 0.1415, 0.6734, 0.1383, 0.7202, 0.8854, 0.6861, 0.8893, 0.7169, 0.9502, 0.7521, 0.9459, 0.6811, 0.2003, 0.6519, 0.2036, 0.6556, 0.2659, 0.6854, 0.2625, 0.6884, 0.3249, 0.6581, 0.3283, 0.6601, 0.3907, 0.6908, 0.3872, 0.6619, 0.4531, 0.6309, 0.456, 0.6322, 0.5185, 0.6635, 0.5155, 0.6652, 0.5779, 0.6336, 0.5809, 0.6351, 0.6433, 0.667, 0.6403, 0.6692, 0.7027, 0.6369, 0.7058, 0.6393, 0.7682, 0.6722, 0.7651, 0.6769, 0.8273, 0.6431, 0.8305, 0.6508, 0.8927, 0.6861, 0.8893, 0.6456, 0.1415, 0.6182, 0.144, 0.6231, 0.2063, 0.6519, 0.2036, 0.6556, 0.2659, 0.6259, 0.2687, 0.628, 0.3311, 0.6581, 0.3283, 0.6601, 0.3907, 0.6295, 0.3936, 0.6309, 0.456, 0.6619, 0.4531, 0.6635, 0.5155, 0.6322, 0.5185, 0.6336, 0.5809, 0.6652, 0.5779, 0.667, 0.6403, 0.6351, 0.6433, 0.6369, 0.7058, 0.6692, 0.7027, 0.6722, 0.7651, 0.6393, 0.7682, 0.6431, 0.8305, 0.6769, 0.8273, 0.6304, 0.07975, 0.6065, 0.08204, 0.6182, 0.144, 0.6456, 0.1415, 0.6861, 0.8893, 0.6508, 0.8927, 0.6782, 0.954, 0.7169, 0.9502, 0.6519, 0.2036, 0.6231, 0.2063, 0.6259, 0.2687, 0.6556, 0.2659, 0.6581, 0.3283, 0.628, 0.3311, 0.6295, 0.3936, 0.6601, 0.3907, 0.6309, 0.456, 0.6, 0.4582, 0.6009, 0.5207, 0.6322, 0.5185, 0.6336, 0.5809, 0.6019, 0.5832, 0.603, 0.6456, 0.6351, 0.6433, 0.6369, 0.7058, 0.6043, 0.7081, 0.606, 0.7706, 0.6393, 0.7682, 0.6431, 0.8305, 0.6088, 0.833, 0.6145, 0.8953, 0.6508, 0.8927, 0.6182, 0.144, 0.5911, 0.146, 0.5945, 0.2084, 0.6231, 0.2063, 0.6259, 0.2687, 0.5965, 0.2708, 0.5979, 0.3333, 0.628, 0.3311, 0.6295, 0.3936, 0.599, 0.3958, 0.6, 0.4582, 0.6309, 0.456, 0.6322, 0.5185, 0.6009, 0.5207, 0.6019, 0.5832, 0.6336, 0.5809, 0.6351, 0.6433, 0.603, 0.6456, 0.6043, 0.7081, 0.6369, 0.7058, 0.6393, 0.7682, 0.606, 0.7706, 0.6088, 0.833, 0.6431, 0.8305, 0.6065, 0.08204, 0.5831, 0.08373, 0.5911, 0.146, 0.6182, 0.144, 0.6508, 0.8927, 0.6145, 0.8953, 0.6357, 0.9572, 0.6782, 0.954, 0.6231, 0.2063, 0.5945, 0.2084, 0.5965, 0.2708, 0.6259, 0.2687, 0.628, 0.3311, 0.5979, 0.3333, 0.599, 0.3958, 0.6295, 0.3936, 0.6, 0.4582, 0.5691, 0.4597, 0.5696, 0.5221, 0.6009, 0.5207, 0.6019, 0.5832, 0.5702, 0.5846, 0.5708, 0.6471, 0.603, 0.6456, 0.6043, 0.7081, 0.5715, 0.7096, 0.5724, 0.7721, 0.606, 0.7706, 0.6088, 0.833, 0.574, 0.8346, 0.5772, 0.897, 0.6145, 0.8953, 0.5911, 0.146, 0.5642, 0.1472, 0.5661, 0.2097, 0.5945, 0.2084, 0.5965, 0.2708, 0.5672, 0.2722, 0.568, 0.3347, 0.5979, 0.3333, 0.599, 0.3958, 0.5686, 0.3972, 0.5691, 0.4597, 0.6, 0.4582, 0.6009, 0.5207, 0.5696, 0.5221, 0.5702, 0.5846, 0.6019, 0.5832, 0.603, 0.6456, 0.5708, 0.6471, 0.5715, 0.7096, 0.6043, 0.7081, 0.606, 0.7706, 0.5724, 0.7721, 0.574, 0.8346, 0.6088, 0.833, 0.5831, 0.08373, 0.5599, 0.0848, 0.5642, 0.1472, 0.5911, 0.146, 0.6145, 0.8953, 0.5772, 0.897, 0.5898, 0.9593, 0.6357, 0.9572, 0.5945, 0.2084, 0.5661, 0.2097, 0.5672, 0.2722, 0.5965, 0.2708, 0.5979, 0.3333, 0.568, 0.3347, 0.5686, 0.3972, 0.599, 0.3958, 0.5691, 0.4597, 0.5382, 0.4602, 0.5383, 0.5227, 0.5696, 0.5221, 0.5702, 0.5846, 0.5384, 0.5852, 0.5385, 0.6477, 0.5708, 0.6471, 0.5715, 0.7096, 0.5386, 0.7102, 0.5387, 0.7727, 0.5724, 0.7721, 0.574, 0.8346, 0.539, 0.8352, 0.5395, 0.8977, 0.5772, 0.897, 0.5642, 0.1472, 0.5375, 0.1477, 0.5378, 0.2102, 0.5661, 0.2097, 0.5672, 0.2722, 0.5379, 0.2727, 0.5381, 0.3352, 0.568, 0.3347, 0.5686, 0.3972, 0.5382, 0.3977, 0.5382, 0.4602, 0.5691, 0.4597, 0.5696, 0.5221, 0.5383, 0.5227, 0.5384, 0.5852, 0.5702, 0.5846, 0.5708, 0.6471, 0.5385, 0.6477, 0.5386, 0.7102, 0.5715, 0.7096, 0.5724, 0.7721, 0.5387, 0.7727, 0.539, 0.8352, 0.574, 0.8346, 0.5599, 0.0848, 0.5369, 0.08524, 0.5375, 0.1477, 0.5642, 0.1472, 0.5772, 0.897, 0.5395, 0.8977, 0.5414, 0.9602, 0.5898, 0.9593, 0.5661, 0.2097, 0.5378, 0.2102, 0.5379, 0.2727, 0.5672, 0.2722, 0.568, 0.3347, 0.5381, 0.3352, 0.5382, 0.3977, 0.5686, 0.3972, 0.5382, 0.4602, 0.5073, 0.46, 0.507, 0.5225, 0.5383, 0.5227, 0.5384, 0.5852, 0.5066, 0.5849, 0.5062, 0.6474, 0.5385, 0.6477, 0.5386, 0.7102, 0.5057, 0.7099, 0.505, 0.7724, 0.5387, 0.7727, 0.539, 0.8352, 0.5039, 0.8349, 0.5016, 0.8974, 0.5395, 0.8977, 0.5375, 0.1477, 0.5108, 0.1475, 0.5095, 0.21, 0.5378, 0.2102, 0.5379, 0.2727, 0.5087, 0.2725, 0.5082, 0.335, 0.5381, 0.3352, 0.5382, 0.3977, 0.5077, 0.3975, 0.5073, 0.46, 0.5382, 0.4602, 0.5383, 0.5227, 0.507, 0.5225, 0.5066, 0.5849, 0.5384, 0.5852, 0.5385, 0.6477, 0.5062, 0.6474, 0.5057, 0.7099, 0.5386, 0.7102, 0.5387, 0.7727, 0.505, 0.7724, 0.5039, 0.8349, 0.539, 0.8352, 0.5369, 0.08524, 0.5138, 0.08503, 0.5108, 0.1475, 0.5375, 0.1477, 0.5395, 0.8977, 0.5016, 0.8974, 0.4927, 0.9598, 0.5414, 0.9602, 0.5378, 0.2102, 0.5095, 0.21, 0.5087, 0.2725, 0.5379, 0.2727, 0.5381, 0.3352, 0.5082, 0.335, 0.5077, 0.3975, 0.5382, 0.3977, 0.5073, 0.46, 0.4764, 0.4588, 0.4757, 0.5213, 0.507, 0.5225, 0.5066, 0.5849, 0.4749, 0.5838, 0.474, 0.6463, 0.5062, 0.6474, 0.5057, 0.7099, 0.4729, 0.7087, 0.4714, 0.7712, 0.505, 0.7724, 0.5039, 0.8349, 0.469, 0.8336, 0.4642, 0.896, 0.5016, 0.8974, 0.5108, 0.1475, 0.484, 0.1465, 0.4811, 0.2089, 0.5095, 0.21, 0.5087, 0.2725, 0.4794, 0.2714, 0.4782, 0.3339, 0.5082, 0.335, 0.5077, 0.3975, 0.4773, 0.3963, 0.4764, 0.4588, 0.5073, 0.46, 0.507, 0.5225, 0.4757, 0.5213, 0.4749, 0.5838, 0.5066, 0.5849, 0.5062, 0.6474, 0.474, 0.6463, 0.4729, 0.7087, 0.5057, 0.7099, 0.505, 0.7724, 0.4714, 0.7712, 0.469, 0.8336, 0.5039, 0.8349, 0.5138, 0.08503, 0.4907, 0.08418, 0.484, 0.1465, 0.5108, 0.1475, 0.5016, 0.8974, 0.4642, 0.896, 0.4457, 0.9581, 0.4927, 0.9598, 0.5095, 0.21, 0.4811, 0.2089, 0.4794, 0.2714, 0.5087, 0.2725, 0.5082, 0.335, 0.4782, 0.3339, 0.4773, 0.3963, 0.5077, 0.3975, 0.4764, 0.4588, 0.4455, 0.4569, 0.4444, 0.5193, 0.4757, 0.5213, 0.4749, 0.5838, 0.4432, 0.5818, 0.4418, 0.6442, 0.474, 0.6463, 0.4729, 0.7087, 0.4402, 0.7067, 0.438, 0.7691, 0.4714, 0.7712, 0.469, 0.8336, 0.4345, 0.8315, 0.4274, 0.8937, 0.4642, 0.896, 0.484, 0.1465, 0.457, 0.1448, 0.4526, 0.2071, 0.4811, 0.2089, 0.4794, 0.2714, 0.45, 0.2695, 0.4482, 0.332, 0.4782, 0.3339, 0.4773, 0.3963, 0.4468, 0.3944, 0.4455, 0.4569, 0.4764, 0.4588, 0.4757, 0.5213, 0.4444, 0.5193, 0.4432, 0.5818, 0.4749, 0.5838, 0.474, 0.6463, 0.4418, 0.6442, 0.4402, 0.7067, 0.4729, 0.7087, 0.4714, 0.7712, 0.438, 0.7691, 0.4345, 0.8315, 0.469, 0.8336, 0.4907, 0.08418, 0.4673, 0.0827, 0.457, 0.1448, 0.484, 0.1465, 0.4642, 0.896, 0.4274, 0.8937, 0.4019, 0.9552, 0.4457, 0.9581, 0.4811, 0.2089, 0.4526, 0.2071, 0.45, 0.2695, 0.4794, 0.2714, 0.4782, 0.3339, 0.4482, 0.332, 0.4468, 0.3944, 0.4773, 0.3963, 0.4455, 0.4569, 0.4146, 0.4542, 0.4131, 0.5166, 0.4444, 0.5193, 0.4432, 0.5818, 0.4115, 0.5791, 0.4098, 0.6415, 0.4418, 0.6442, 0.4402, 0.7067, 0.4077, 0.7039, 0.4049, 0.7662, 0.438, 0.7691, 0.4345, 0.8315, 0.4005, 0.8285, 0.3917, 0.8906, 0.4274, 0.8937, 0.457, 0.1448, 0.4297, 0.1424, 0.4239, 0.2047, 0.4526, 0.2071, 0.45, 0.2695, 0.4205, 0.267, 0.4181, 0.3294, 0.4482, 0.332, 0.4468, 0.3944, 0.4162, 0.3918, 0.4146, 0.4542, 0.4455, 0.4569, 0.4444, 0.5193, 0.4131, 0.5166, 0.4115, 0.5791, 0.4432, 0.5818, 0.4418, 0.6442, 0.4098, 0.6415, 0.4077, 0.7039, 0.4402, 0.7067, 0.438, 0.7691, 0.4049, 0.7662, 0.4005, 0.8285, 0.4345, 0.8315, 0.4673, 0.0827, 0.4437, 0.08062, 0.4297, 0.1424, 0.457, 0.1448, 0.4274, 0.8937, 0.3917, 0.8906, 0.3619, 0.9516, 0.4019, 0.9552, 0.4526, 0.2071, 0.4239, 0.2047, 0.4205, 0.267, 0.45, 0.2695, 0.4482, 0.332, 0.4181, 0.3294, 0.4162, 0.3918, 0.4468, 0.3944, 0.4146, 0.4542, 0.3837, 0.4509, 0.3819, 0.5133, 0.4131, 0.5166, 0.4115, 0.5791, 0.38, 0.5757, 0.378, 0.6381, 0.4098, 0.6415, 0.4077, 0.7039, 0.3755, 0.7004, 0.3722, 0.7627, 0.4049, 0.7662, 0.4005, 0.8285, 0.3671, 0.8249, 0.3572, 0.8868, 0.3917, 0.8906, 0.4297, 0.1424, 0.402, 0.1394, 0.3948, 0.2015, 0.4239, 0.2047, 0.4205, 0.267, 0.3907, 0.2638, 0.3879, 0.3261, 0.4181, 0.3294, 0.4162, 0.3918, 0.3856, 0.3885, 0.3837, 0.4509, 0.4146, 0.4542, 0.4131, 0.5166, 0.3819, 0.5133, 0.38, 0.5757, 0.4115, 0.5791, 0.4098, 0.6415, 0.378, 0.6381, 0.3755, 0.7004, 0.4077, 0.7039, 0.4049, 0.7662, 0.3722, 0.7627, 0.3671, 0.8249, 0.4005, 0.8285, 0.4437, 0.08062, 0.4195, 0.07797, 0.402, 0.1394, 0.4297, 0.1424, 0.3917, 0.8906, 0.3572, 0.8868, 0.3256, 0.9475, 0.3619, 0.9516, 0.4239, 0.2047, 0.3948, 0.2015, 0.3907, 0.2638, 0.4205, 0.267, 0.4181, 0.3294, 0.3879, 0.3261, 0.3856, 0.3885, 0.4162, 0.3918, 0.3837, 0.4509, 0.3527, 0.4471, 0.3506, 0.5094, 0.3819, 0.5133, 0.38, 0.5757, 0.3486, 0.5718, 0.3463, 0.6341, 0.378, 0.6381, 0.3755, 0.7004, 0.3436, 0.6965, 0.34, 0.7587, 0.3722, 0.7627, 0.3671, 0.8249, 0.3345, 0.8209, 0.324, 0.8827, 0.3572, 0.8868, 0.402, 0.1394, 0.3738, 0.1359, 0.3654, 0.1979, 0.3948, 0.2015, 0.3907, 0.2638, 0.3607, 0.2601, 0.3574, 0.3224, 0.3879, 0.3261, 0.3856, 0.3885, 0.3549, 0.3847, 0.3527, 0.4471, 0.3837, 0.4509, 0.3819, 0.5133, 0.3506, 0.5094, 0.3486, 0.5718, 0.38, 0.5757, 0.378, 0.6381, 0.3463, 0.6341, 0.3436, 0.6965, 0.3755, 0.7004, 0.3722, 0.7627, 0.34, 0.7587, 0.3345, 0.8209, 0.3671, 0.8249, 0.4195, 0.07797, 0.3948, 0.07481, 0.3738, 0.1359, 0.402, 0.1394, 0.3572, 0.8868, 0.324, 0.8827, 0.2923, 0.9431, 0.3256, 0.9475, 0.3948, 0.2015, 0.3654, 0.1979, 0.3607, 0.2601, 0.3907, 0.2638, 0.3879, 0.3261, 0.3574, 0.3224, 0.3549, 0.3847, 0.3856, 0.3885, 0.3527, 0.4471, 0.3216, 0.4429, 0.3195, 0.5052, 0.3506, 0.5094, 0.3486, 0.5718, 0.3172, 0.5675, 0.3148, 0.6299, 0.3463, 0.6341, 0.3436, 0.6965, 0.312, 0.6922, 0.3082, 0.7544, 0.34, 0.7587, 0.3345, 0.8209, 0.3025, 0.8165, 0.2919, 0.8783, 0.324, 0.8827, 0.3738, 0.1359, 0.3449, 0.132, 0.3356, 0.1938, 0.3654, 0.1979, 0.3607, 0.2601, 0.3303, 0.256, 0.3268, 0.3182, 0.3574, 0.3224, 0.3549, 0.3847, 0.324, 0.3805, 0.3216, 0.4429, 0.3527, 0.4471, 0.3506, 0.5094, 0.3195, 0.5052, 0.3172, 0.5675, 0.3486, 0.5718, 0.3463, 0.6341, 0.3148, 0.6299, 0.312, 0.6922, 0.3436, 0.6965, 0.34, 0.7587, 0.3082, 0.7544, 0.3025, 0.8165, 0.3345, 0.8209, 0.3948, 0.07481, 0.3692, 0.07119, 0.3449, 0.132, 0.3738, 0.1359, 0.324, 0.8827, 0.2919, 0.8783, 0.2616, 0.9386, 0.2923, 0.9431, 0.3654, 0.1979, 0.3356, 0.1938, 0.3303, 0.256, 0.3607, 0.2601, 0.3574, 0.3224, 0.3268, 0.3182, 0.324, 0.3805, 0.3549, 0.3847, 0.3216, 0.4429, 0.2905, 0.4384, 0.2883, 0.5008, 0.3195, 0.5052, 0.3172, 0.5675, 0.286, 0.5631, 0.2836, 0.6254, 0.3148, 0.6299, 0.312, 0.6922, 0.2807, 0.6877, 0.2769, 0.75, 0.3082, 0.7544, 0.3025, 0.8165, 0.2713, 0.8121, 0.261, 0.8738, 0.2919, 0.8783, 0.3449, 0.132, 0.3153, 0.1277, 0.3052, 0.1895, 0.3356, 0.1938, 0.3303, 0.256, 0.2996, 0.2516, 0.2959, 0.3138, 0.3268, 0.3182, 0.324, 0.3805, 0.293, 0.3761, 0.2905, 0.4384, 0.3216, 0.4429, 0.3195, 0.5052, 0.2883, 0.5008, 0.286, 0.5631, 0.3172, 0.5675, 0.3148, 0.6299, 0.2836, 0.6254, 0.2807, 0.6877, 0.312, 0.6922, 0.3082, 0.7544, 0.2769, 0.75, 0.2713, 0.8121, 0.3025, 0.8165, 0.3692, 0.07119, 0.3425, 0.0672, 0.3153, 0.1277, 0.3449, 0.132, 0.2919, 0.8783, 0.261, 0.8738, 0.2328, 0.9343, 0.2616, 0.9386, 0.3356, 0.1938, 0.3052, 0.1895, 0.2996, 0.2516, 0.3303, 0.256, 0.3268, 0.3182, 0.2959, 0.3138, 0.293, 0.3761, 0.324, 0.3805, 0.2905, 0.4384, 0.2593, 0.434, 0.2571, 0.4963, 0.2883, 0.5008, 0.286, 0.5631, 0.2549, 0.5587, 0.2525, 0.621, 0.2836, 0.6254, 0.2807, 0.6877, 0.2497, 0.6833, 0.246, 0.7456, 0.2769, 0.75, 0.2713, 0.8121, 0.2407, 0.8077, 0.231, 0.8695, 0.261, 0.8738, 0.3153, 0.1277, 0.2847, 0.1233, 0.2741, 0.185, 0.3052, 0.1895, 0.2996, 0.2516, 0.2684, 0.2471, 0.2647, 0.3094, 0.2959, 0.3138, 0.293, 0.3761, 0.2618, 0.3717, 0.2593, 0.434, 0.2905, 0.4384, 0.2883, 0.5008, 0.2571, 0.4963, 0.2549, 0.5587, 0.286, 0.5631, 0.2836, 0.6254, 0.2525, 0.621, 0.2497, 0.6833, 0.2807, 0.6877, 0.2769, 0.75, 0.246, 0.7456, 0.2407, 0.8077, 0.2713, 0.8121, 0.3425, 0.0672, 0.3144, 0.06292, 0.2847, 0.1233, 0.3153, 0.1277, 0.261, 0.8738, 0.231, 0.8695, 0.2057, 0.9302, 0.2328, 0.9343, 0.3052, 0.1895, 0.2741, 0.185, 0.2684, 0.2471, 0.2996, 0.2516, 0.2959, 0.3138, 0.2647, 0.3094, 0.2618, 0.3717, 0.293, 0.3761, 0.2593, 0.434, 0.2281, 0.4297, 0.2259, 0.492, 0.2571, 0.4963, 0.2549, 0.5587, 0.2238, 0.5544, 0.2216, 0.6167, 0.2525, 0.621, 0.2497, 0.6833, 0.2189, 0.6791, 0.2156, 0.7413, 0.246, 0.7456, 0.2407, 0.8077, 0.2106, 0.8035, 0.2019, 0.8654, 0.231, 0.8695, 0.2847, 0.1233, 0.253, 0.1189, 0.2424, 0.1806, 0.2741, 0.185, 0.2684, 0.2471, 0.2368, 0.2428, 0.2332, 0.305, 0.2647, 0.3094, 0.2618, 0.3717, 0.2304, 0.3673, 0.2281, 0.4297, 0.2593, 0.434, 0.2571, 0.4963, 0.2259, 0.492, 0.2238, 0.5544, 0.2549, 0.5587, 0.2525, 0.621, 0.2216, 0.6167, 0.2189, 0.6791, 0.2497, 0.6833, 0.246, 0.7456, 0.2156, 0.7413, 0.2106, 0.8035, 0.2407, 0.8077, 0.3144, 0.06292, 0.2844, 0.05849, 0.253, 0.1189, 0.2847, 0.1233, 0.231, 0.8695, 0.2019, 0.8654, 0.1797, 0.9264, 0.2057, 0.9302, 0.2741, 0.185, 0.2424, 0.1806, 0.2368, 0.2428, 0.2684, 0.2471, 0.2647, 0.3094, 0.2332, 0.305, 0.2304, 0.3673, 0.2618, 0.3717, 0.2281, 0.4297, 0.1967, 0.4256, 0.1947, 0.488, 0.2259, 0.492, 0.2238, 0.5544, 0.1928, 0.5504, 0.1908, 0.6128, 0.2216, 0.6167, 0.2189, 0.6791, 0.1884, 0.6751, 0.1854, 0.7375, 0.2156, 0.7413, 0.2106, 0.8035, 0.1811, 0.7997, 0.1734, 0.8617, 0.2019, 0.8654, 0.253, 0.1189, 0.2202, 0.1146, 0.21, 0.1765, 0.2424, 0.1806, 0.2368, 0.2428, 0.2048, 0.2386, 0.2014, 0.3009, 0.2332, 0.305, 0.2304, 0.3673, 0.1988, 0.3633, 0.1967, 0.4256, 0.2281, 0.4297, 0.2259, 0.492, 0.1947, 0.488, 0.1928, 0.5504, 0.2238, 0.5544, 0.2216, 0.6167, 0.1908, 0.6128, 0.1884, 0.6751, 0.2189, 0.6791, 0.2156, 0.7413, 0.1854, 0.7375, 0.1811, 0.7997, 0.2106, 0.8035, 0.2844, 0.05849, 0.2521, 0.05405, 0.2202, 0.1146, 0.253, 0.1189, 0.2019, 0.8654, 0.1734, 0.8617, 0.1547, 0.9231, 0.1797, 0.9264, 0.2424, 0.1806, 0.21, 0.1765, 0.2048, 0.2386, 0.2368, 0.2428, 0.2332, 0.305, 0.2014, 0.3009, 0.1988, 0.3633, 0.2304, 0.3673, 0.1967, 0.4256, 0.1652, 0.4221, 0.1635, 0.4845, 0.1947, 0.488, 0.1928, 0.5504, 0.1619, 0.5469, 0.1601, 0.6093, 0.1908, 0.6128, 0.1884, 0.6751, 0.1581, 0.6717, 0.1556, 0.7341, 0.1854, 0.7375, 0.1811, 0.7997, 0.1519, 0.7964, 0.1456, 0.8585, 0.1734, 0.8617, 0.2202, 0.1146, 0.1861, 0.1107, 0.1769, 0.1727, 0.21, 0.1765, 0.2048, 0.2386, 0.1722, 0.2349, 0.1692, 0.2973, 0.2014, 0.3009, 0.1988, 0.3633, 0.167, 0.3597, 0.1652, 0.4221, 0.1967, 0.4256, 0.1947, 0.488, 0.1635, 0.4845, 0.1619, 0.5469, 0.1928, 0.5504, 0.1908, 0.6128, 0.1601, 0.6093, 0.1581, 0.6717, 0.1884, 0.6751, 0.1854, 0.7375, 0.1556, 0.7341, 0.1519, 0.7964, 0.1811, 0.7997, 0.2521, 0.05405, 0.2169, 0.0498, 0.1861, 0.1107, 0.2202, 0.1146, 0.1734, 0.8617, 0.1456, 0.8585, 0.1304, 0.9202, 0.1547, 0.9231, 0.21, 0.1765, 0.1769, 0.1727, 0.1722, 0.2349, 0.2048, 0.2386, 0.2014, 0.3009, 0.1692, 0.2973, 0.167, 0.3597, 0.1988, 0.3633, 0.1652, 0.4221, 0.1336, 0.4191, 0.1322, 0.4815, 0.1635, 0.4845, 0.1619, 0.5469, 0.1309, 0.544, 0.1295, 0.6064, 0.1601, 0.6093, 0.1581, 0.6717, 0.128, 0.6689, 0.1259, 0.7313, 0.1556, 0.7341, 0.1519, 0.7964, 0.1231, 0.7937, 0.1182, 0.856, 0.1456, 0.8585, 0.1861, 0.1107, 0.1508, 0.1073, 0.1431, 0.1695, 0.1769, 0.1727, 0.1722, 0.2349, 0.1393, 0.2318, 0.1369, 0.2942, 0.1692, 0.2973, 0.167, 0.3597, 0.1351, 0.3567, 0.1336, 0.4191, 0.1652, 0.4221, 0.1635, 0.4845, 0.1322, 0.4815, 0.1309, 0.544, 0.1619, 0.5469, 0.1601, 0.6093, 0.1295, 0.6064, 0.128, 0.6689, 0.1581, 0.6717, 0.1556, 0.7341, 0.1259, 0.7313, 0.1231, 0.7937, 0.1519, 0.7964, 0.2169, 0.0498, 0.1782, 0.04597, 0.1508, 0.1073, 0.1861, 0.1107, 0.1456, 0.8585, 0.1182, 0.856, 0.1065, 0.918, 0.1304, 0.9202, 0.1769, 0.1727, 0.1431, 0.1695, 0.1393, 0.2318, 0.1722, 0.2349, 0.1692, 0.2973, 0.1369, 0.2942, 0.1351, 0.3567, 0.167, 0.3597, 0.1336, 0.4191, 0.1019, 0.4168, 0.1009, 0.4793, 0.1322, 0.4815, 0.1309, 0.544, 0.1, 0.5418, 0.09904, 0.6042, 0.1295, 0.6064, 0.128, 0.6689, 0.09792, 0.6667, 0.09651, 0.7292, 0.1259, 0.7313, 0.1231, 0.7937, 0.0945, 0.7916, 0.0911, 0.854, 0.1182, 0.856, 0.1508, 0.1073, 0.1145, 0.1047, 0.1088, 0.167, 0.1431, 0.1695, 0.1393, 0.2318, 0.106, 0.2294, 0.1043, 0.2919, 0.1369, 0.2942, 0.1351, 0.3567, 0.103, 0.3544, 0.1019, 0.4168, 0.1336, 0.4191, 0.1322, 0.4815, 0.1009, 0.4793, 0.1, 0.5418, 0.1309, 0.544, 0.1295, 0.6064, 0.09904, 0.6042, 0.09792, 0.6667, 0.128, 0.6689, 0.1259, 0.7313, 0.09651, 0.7292, 0.0945, 0.7916, 0.1231, 0.7937, 0.1782, 0.04597, 0.1357, 0.04283, 0.1145, 0.1047, 0.1508, 0.1073, 0.1182, 0.856, 0.0911, 0.854, 0.08311, 0.9163, 0.1065, 0.918, 0.1431, 0.1695, 0.1088, 0.167, 0.106, 0.2294, 0.1393, 0.2318, 0.1369, 0.2942, 0.1043, 0.2919, 0.103, 0.3544, 0.1351, 0.3567, 0.1019, 0.4168, 0.07016, 0.4154, 0.06964, 0.4779, 0.1009, 0.4793, 0.1, 0.5418, 0.06912, 0.5403, 0.06858, 0.6028, 0.09904, 0.6042, 0.09792, 0.6667, 0.06797, 0.6653, 0.06719, 0.7278, 0.09651, 0.7292, 0.0945, 0.7916, 0.0661, 0.7903, 0.06424, 0.8528, 0.0911, 0.854, 0.1145, 0.1047, 0.07722, 0.103, 0.074, 0.1654, 0.1088, 0.167, 0.106, 0.2294, 0.07245, 0.2279, 0.07147, 0.2904, 0.1043, 0.2919, 0.103, 0.3544, 0.07075, 0.3529, 0.07016, 0.4154, 0.1019, 0.4168, 0.1009, 0.4793, 0.06964, 0.4779, 0.06912, 0.5403, 0.1, 0.5418, 0.09904, 0.6042, 0.06858, 0.6028, 0.06797, 0.6653, 0.09792, 0.6667, 0.09651, 0.7292, 0.06719, 0.7278, 0.0661, 0.7903, 0.0945, 0.7916, 0.1357, 0.04283, 0.08975, 0.04068, 0.07722, 0.103, 0.1145, 0.1047, 0.0911, 0.854, 0.06424, 0.8528, 0.05992, 0.9152, 0.08311, 0.9163, 0.1088, 0.167, 0.074, 0.1654, 0.07245, 0.2279, 0.106, 0.2294, 0.1043, 0.2919, 0.07147, 0.2904, 0.07075, 0.3529, 0.103, 0.3544, 0.03685, 0.9148, 0.0138, 0.915, 0.03279, 0.9773, 0.5328, 0.02275, 0.9927, 0.04021, 1.041, 0.03977, 0.5328, 0.02275, 0.9457, 0.04195, 0.9927, 0.04021, 1.014, 0.915, 0.9907, 0.9158, 1.033, 0.9773, 0.5328, 0.02275, 0.9019, 0.04477, 0.9457, 0.04195, 0.9907, 0.9158, 0.9673, 0.9173, 1.033, 0.9773, 0.5328, 0.02275, 0.8619, 0.04839, 0.9019, 0.04477, 0.9673, 0.9173, 0.9437, 0.9194, 1.033, 0.9773, 0.5328, 0.02275, 0.8256, 0.05252, 0.8619, 0.04839, 0.9437, 0.9194, 0.9195, 0.922, 1.033, 0.9773, 0.5328, 0.02275, 0.7923, 0.05692, 0.8256, 0.05252, 0.9195, 0.922, 0.8948, 0.9252, 1.033, 0.9773, 0.5328, 0.02275, 0.7616, 0.06137, 0.7923, 0.05692, 0.8948, 0.9252, 0.8692, 0.9288, 1.033, 0.9773, 0.5328, 0.02275, 0.7328, 0.06572, 0.7616, 0.06137, 0.8692, 0.9288, 0.8425, 0.9328, 1.033, 0.9773, 0.5328, 0.02275, 0.7057, 0.06982, 0.7328, 0.06572, 0.8425, 0.9328, 0.8144, 0.9371, 1.033, 0.9773, 0.5328, 0.02275, 0.6797, 0.07358, 0.7057, 0.06982, 0.8144, 0.9371, 0.7844, 0.9415, 1.033, 0.9773, 0.5328, 0.02275, 0.6547, 0.07692, 0.6797, 0.07358, 0.7844, 0.9415, 0.7521, 0.9459, 1.033, 0.9773, 0.5328, 0.02275, 0.6304, 0.07975, 0.6547, 0.07692, 0.7521, 0.9459, 0.7169, 0.9502, 1.033, 0.9773, 0.5328, 0.02275, 0.6065, 0.08204, 0.6304, 0.07975, 0.7169, 0.9502, 0.6782, 0.954, 1.033, 0.9773, 0.5328, 0.02275, 0.5831, 0.08373, 0.6065, 0.08204, 0.6782, 0.954, 0.6357, 0.9572, 1.033, 0.9773, 0.5328, 0.02275, 0.5599, 0.0848, 0.5831, 0.08373, 0.6357, 0.9572, 0.5898, 0.9593, 1.033, 0.9773, 0.5328, 0.02275, 0.5369, 0.08524, 0.5599, 0.0848, 0.5898, 0.9593, 0.5414, 0.9602, 1.033, 0.9773, 0.5328, 0.02275, 0.5138, 0.08503, 0.5369, 0.08524, 0.5414, 0.9602, 0.4927, 0.9598, 1.033, 0.9773, 0.5328, 0.02275, 0.4907, 0.08418, 0.5138, 0.08503, 0.4927, 0.9598, 0.4457, 0.9581, 0.03279, 0.9773, 0.5328, 0.02275, 0.4673, 0.0827, 0.4907, 0.08418, 0.4457, 0.9581, 0.4019, 0.9552, 0.03279, 0.9773, 0.5328, 0.02275, 0.4437, 0.08062, 0.4673, 0.0827, 0.4019, 0.9552, 0.3619, 0.9516, 0.03279, 0.9773, 0.5328, 0.02275, 0.4195, 0.07797, 0.4437, 0.08062, 0.3619, 0.9516, 0.3256, 0.9475, 0.03279, 0.9773, 0.5328, 0.02275, 0.3948, 0.07481, 0.4195, 0.07797, 0.3256, 0.9475, 0.2923, 0.9431, 0.03279, 0.9773, 0.5328, 0.02275, 0.3692, 0.07119, 0.3948, 0.07481, 0.2923, 0.9431, 0.2616, 0.9386, 0.03279, 0.9773, 0.5328, 0.02275, 0.3425, 0.0672, 0.3692, 0.07119, 0.2616, 0.9386, 0.2328, 0.9343, 0.03279, 0.9773, 0.5328, 0.02275, 0.3144, 0.06292, 0.3425, 0.0672, 0.2328, 0.9343, 0.2057, 0.9302, 0.03279, 0.9773, 0.5328, 0.02275, 0.2844, 0.05849, 0.3144, 0.06292, 0.2057, 0.9302, 0.1797, 0.9264, 0.03279, 0.9773, 0.5328, 0.02275, 0.2521, 0.05405, 0.2844, 0.05849, 0.1797, 0.9264, 0.1547, 0.9231, 0.03279, 0.9773, 0.5328, 0.02275, 0.2169, 0.0498, 0.2521, 0.05405, 0.1547, 0.9231, 0.1304, 0.9202, 0.03279, 0.9773, 0.5328, 0.02275, 0.1782, 0.04597, 0.2169, 0.0498, 0.1304, 0.9202, 0.1065, 0.918, 0.03279, 0.9773, 0.5328, 0.02275, 0.1357, 0.04283, 0.1782, 0.04597, 0.1065, 0.918, 0.08311, 0.9163, 0.03279, 0.9773, 0.5328, 0.02275, 0.08975, 0.04068, 0.1357, 0.04283, 0.08311, 0.9163, 0.05992, 0.9152, 0.03279, 0.9773, 0.07016, 0.4154, 0.03839, 0.4148, 0.03831, 0.4773, 0.06964, 0.4779, 0.06912, 0.5403, 0.03823, 0.5398, 0.03815, 0.6023, 0.06858, 0.6028, 0.06797, 0.6653, 0.03806, 0.6648, 0.03794, 0.7273, 0.06719, 0.7278, 0.5328, 0.02275, 0.04141, 0.03977, 0.08975, 0.04068, 0.0661, 0.7903, 0.03778, 0.7898, 0.0375, 0.8523, 0.06424, 0.8528, 0.07722, 0.103, 0.03946, 0.1023, 0.03897, 0.1648, 0.074, 0.1654, 0.05992, 0.9152, 0.03685, 0.9148, 0.03279, 0.9773, 0.07245, 0.2279, 0.03874, 0.2273, 0.03859, 0.2898, 0.07147, 0.2904, 0.07075, 0.3529, 0.03848, 0.3523, 0.03839, 0.4148, 0.07016, 0.4154, 0.06964, 0.4779, 0.03831, 0.4773, 0.03823, 0.5398, 0.06912, 0.5403, 0.06858, 0.6028, 0.03815, 0.6023, 0.03806, 0.6648, 0.06797, 0.6653, 0.06719, 0.7278, 0.03794, 0.7273, 0.03778, 0.7898, 0.0661, 0.7903, 0.08975, 0.04068, 0.04141, 0.03977, 0.03946, 0.1023, 0.07722, 0.103, 0.06424, 0.8528, 0.0375, 0.8523, 0.03685, 0.9148, 0.05992, 0.9152, 0.074, 0.1654, 0.03897, 0.1648, 0.03874, 0.2273, 0.07245, 0.2279, 0.07147, 0.2904, 0.03859, 0.2898, 0.03848, 0.3523, 0.07075, 0.3529])
me_sphere.materials.append(mat_sky)
me_sphere.use_remesh_preserve_volume = False
me_sphere.use_remesh_preserve_attributes = False
me_sphere.use_mirror_vertex_groups = False
me_sphere.update()

# ---- objects
ob_sphere = bpy.data.objects.new('Sphere', me_sphere)
ob_camera = bpy.data.objects.new('Camera', cam_camera)

# ---- transforms, parenting, visibility, modifiers, constraints
ob_sphere.location = (0.0, 0.0, 0.0)
ob_sphere.scale = (4.0, 4.0, 4.0)
ob_sphere.lineart.crease_threshold = 0.0
ob_camera.location = (7.481, -6.508, 5.344)
ob_camera.rotation_euler = (1.109, 0.01082, 0.8149)
ob_camera.lock_rotations_4d = False
ob_camera.empty_display_type = 'ARROWS'
ob_camera.color = (0.0, 0.0, 0.0, 0.0)
ob_camera.display_type = 'WIRE'
ob_camera.lineart.crease_threshold = 0.0

# ---- collection membership
col_collection_1.objects.link(ob_sphere)
col_collection_1.objects.link(ob_camera)

# ---- scene / render settings (as saved in the file)
scene.camera = ob_camera
scene.frame_start = 1; scene.frame_end = 250; scene.frame_set(1)
scene.render.engine = 'BLENDER_EEVEE_NEXT'
scene.render.resolution_percentage = 50
scene.render.dither_intensity = 0.0
scene.cycles.use_denoising = False
scene.cycles.samples = 10
scene.cycles.sampling_pattern = 'TABULATED_SOBOL'
scene.cycles.light_sampling_threshold = 0.0
scene.cycles.use_adaptive_sampling = False
scene.cycles.use_light_tree = False
scene.cycles.blur_glossy = 0.0
scene.cycles.volume_bounces = 1
scene.cycles.pixel_filter_type = 'GAUSSIAN'
scene.cycles.sample_clamp_indirect = 0.0
scene.view_settings.view_transform = 'Standard'
bpy.context.view_layer.update()

# ---- added for rendering (the .blend has no usable light): sun
light_auto_sun = bpy.data.lights.new('AutoSun', 'SUN')
light_auto_sun.energy = 3.0
light_auto_sun.angle = 0.0523599
ob_auto_sun = bpy.data.objects.new('AutoSun', light_auto_sun)
scene.collection.objects.link(ob_auto_sun)
ob_auto_sun.rotation_euler = (0.872665, 0.174533, 0.523599)
bpy.context.view_layer.update()
